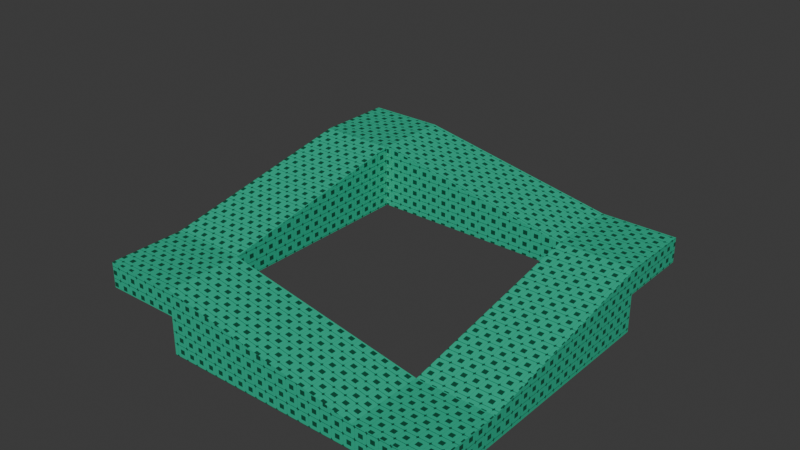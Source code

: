 # Source: level_2.blend  (saved by Blender 4.2.66; exported with 4.5.12 LTS)
import bpy
from mathutils import Matrix  # noqa: F401  (used for matrix-valued properties, if any)

bpy.ops.wm.read_factory_settings(use_empty=True)
scene = bpy.context.scene
scene.name = 'Scene'

# ---- collections
col_collection = bpy.data.collections.new('Collection'); scene.collection.children.link(col_collection)

# ---- images (referenced by path relative to the original .blend; pixels are not part of the script)
import os
ASSET_DIR = os.environ.get("B2B_ASSET_DIR", "")  # directory of the original .blend (textures are referenced by path, not embedded)
HERE = os.path.dirname(os.path.abspath(__file__))  # packed textures are extracted next to this script under _unpacked/

def load_image(name, relpath, width, height, colorspace="sRGB"):
    """Load a texture the original file referenced (path relative to the .blend, or extracted next to this script)."""
    p = next((c for c in (os.path.join(HERE, relpath), os.path.join(ASSET_DIR, relpath)) if relpath and os.path.exists(c)), "")
    if p:
        img = bpy.data.images.load(p, check_existing=True)
        img.name = name
    else:  # same state as the original file: an image datablock whose file is absent (Cycles renders it pink)
        img = bpy.data.images.new(name, width, height)
        img.source = "FILE"
        img.filepath = "//" + (relpath or name)
    img.colorspace_settings.name = colorspace
    return img
img_bin_png = load_image('bin.png', '_unpacked/bin.4fb72e07.png', 128, 128, 'sRGB')

# ---- materials (node trees are filled in below, after node groups)
mat_material_002 = bpy.data.materials.new('Material.002')
mat_material_001 = bpy.data.materials.new('Material.001')

# ---- material node trees
mat_material_002.use_nodes = True; mat_material_002.node_tree.nodes.clear()
_N = mat_material_002.node_tree.nodes; _L = mat_material_002.node_tree.links
n0 = _N.new('ShaderNodeBsdfPrincipled'); n0.name = 'Principled BSDF'; n0.location = (10, 300)
n1 = _N.new('ShaderNodeOutputMaterial'); n1.name = 'Material Output'; n1.location = (300, 300)
n2 = _N.new('ShaderNodeTexImage'); n2.name = 'Image Texture'; n2.location = (-280, 271)
n2.image = img_bin_png
_L.new(n0.outputs[0], n1.inputs[0])
_L.new(n2.outputs[0], n0.inputs[0])
n1.is_active_output = True
mat_material_001.use_nodes = True; mat_material_001.node_tree.nodes.clear()
_N = mat_material_001.node_tree.nodes; _L = mat_material_001.node_tree.links
n0 = _N.new('ShaderNodeBsdfPrincipled'); n0.name = 'Principled BSDF'; n0.location = (10, 300)
n0.inputs[4].default_value = 0.0
n1 = _N.new('ShaderNodeOutputMaterial'); n1.name = 'Material Output'; n1.location = (300, 300)
_L.new(n0.outputs[0], n1.inputs[0])
n1.is_active_output = True

# ---- world
world_world = bpy.data.worlds.new('World'); scene.world = world_world
world_world.use_nodes = True; world_world.node_tree.nodes.clear()
_N = world_world.node_tree.nodes; _L = world_world.node_tree.links
n0 = _N.new('ShaderNodeOutputWorld'); n0.name = 'World Output'; n0.location = (300, 300)
n1 = _N.new('ShaderNodeBackground'); n1.name = 'Background'; n1.location = (10, 300)
n1.inputs[0].default_value = (0.05088, 0.05088, 0.05088, 1.0)
_L.new(n1.outputs[0], n0.inputs[0])
n0.is_active_output = True
world_world.color = (0.05088, 0.05088, 0.05088)
world_world.sun_shadow_jitter_overblur = 0.0

# ---- meshes
me_cube_001 = bpy.data.meshes.new('Cube.001')
me_cube_001.from_pydata([(-15.0, -5.0, -1.0), (-15.0, -5.0, 4.0), (-15.0, 1.0, -1.0), (-15.0, 1.0, 4.0), (1.0, -5.0, -1.0), (1.0, -5.0, 1.0), (1.0, 1.0, -1.0), (1.0, 1.0, 1.0), (-21.0, 17.0, 2.0), (-21.0, 17.0, 7.0), (-15.0, 17.0, 2.0), (-15.0, 17.0, 7.0), (-21.0, 1.0, 2.0), (-21.0, 1.0, 4.0), (-15.0, 1.0, 2.0), (-21.0, -5.0, 4.0), (-15.0, -5.0, 2.0), (-21.0, -5.0, 2.0), (7.0, 17.0, 4.0), (7.0, 17.0, -1.0), (1.0, 17.0, -1.0), (1.0, 17.0, 4.0), (7.0, 1.0, -1.0), (7.0, 1.0, 1.0), (-15.0, 23.0, 2.0), (-15.0, 23.0, 7.0), (1.0, 23.0, 2.0), (1.0, 23.0, 4.0), (1.0, 17.0, 2.0), (7.0, 23.0, 4.0), (7.0, 17.0, 2.0), (7.0, 23.0, 2.0), (7.0, -5.0, -1.0), (7.0, -5.0, 1.0), (-21.0, 23.0, 2.0), (-21.0, 23.0, 7.0)], [], [(16, 1, 3, 14), (14, 3, 7, 6), (6, 7, 5, 4), (4, 5, 1, 16), (2, 6, 4, 0), (7, 3, 1, 5), (8, 9, 11, 10), (10, 11, 3, 14), (14, 3, 13, 12), (12, 13, 9, 8), (10, 14, 12, 8), (3, 11, 9, 13), (1, 3, 13, 15), (4, 16, 0), (15, 13, 12, 17), (2, 14, 6), (0, 16, 14, 2), (1, 15, 17, 16), (12, 14, 16, 17), (30, 18, 21, 28), (28, 21, 7, 6), (6, 7, 23, 22), (22, 23, 18, 30), (20, 6, 22, 19), (7, 21, 18, 23), (24, 25, 11, 10), (10, 11, 21, 28), (28, 21, 27, 26), (26, 27, 25, 24), (10, 28, 26, 24), (21, 11, 25, 27), (18, 21, 27, 29), (22, 30, 19), (29, 27, 26, 31), (20, 28, 6), (19, 30, 28, 20), (18, 29, 31, 30), (26, 28, 30, 31), (5, 4, 32, 33), (23, 22, 32, 33), (6, 4, 32, 22), (7, 5, 33, 23), (8, 9, 35, 34), (34, 24, 25, 35), (11, 9, 35, 25), (10, 8, 34, 24)])
_uv = me_cube_001.uv_layers.new(name='UVMap')
_uv.uv.foreach_set('vector', [-2.045, 24.09, -4.183, 24.09, -4.183, 17.67, -2.045, 17.67, 10.78, 0.5702, 12.92, 0.5702, 9.712, 17.67, 7.574, 17.67, 2.229, 17.67, 4.367, 17.67, 4.367, 24.09, 2.229, 24.09, 30.02, 23.95, 27.88, 23.95, 24.67, 6.843, 26.81, 6.843, 2.229, 0.5736, 2.229, 17.67, -4.183, 17.67, -4.183, 0.5702, -11.8, -5.842, -11.86, -23.01, -5.451, -23.01, -5.386, -5.842, -5.522, 24.09, -10.87, 24.09, -10.87, 17.67, -5.522, 17.67, 12.92, 6.984, 18.26, 6.984, 15.06, 24.09, 12.92, 24.09, -16.21, 30.5, -18.35, 30.5, -18.35, 24.08, -16.21, 24.08, 23.61, 23.94, 21.47, 23.94, 18.26, 6.839, 23.61, 6.839, 24.67, -23.09, 24.67, -5.99, 18.26, -5.987, 18.26, -23.08, -11.86, -23.01, -29.04, -23.09, -29.03, -29.5, -11.86, -29.43, -5.451, -23.01, -11.86, -23.01, -11.86, -29.43, -5.448, -29.43, 30.02, 23.95, 26.81, 6.843, 30.02, 6.843, 21.47, 30.36, 21.47, 23.94, 23.61, 23.94, 23.61, 30.36, 7.574, 0.5702, 10.78, 0.5702, 7.574, 17.67, 1.162, 24.09, -2.045, 24.09, -2.045, 17.67, 1.162, 17.67, 24.67, 6.843, 24.67, 0.4298, 26.81, 0.4298, 26.81, 6.843, 18.26, -5.987, 24.67, -5.99, 24.67, 0.4218, 18.26, 0.4253, -21.55, 30.5, -23.69, 30.5, -23.69, 24.08, -21.55, 24.08, 5.436, 0.5702, 7.574, 0.5702, 4.367, 17.67, 2.229, 17.67, 7.574, 17.67, 9.712, 17.67, 9.712, 24.09, 7.574, 24.09, -23.69, 24.09, -25.83, 24.09, -29.04, 6.984, -26.9, 6.984, -10.87, 0.5736, -10.87, 17.67, -17.28, 17.67, -17.28, 0.5702, -5.386, -5.842, 11.79, -5.916, 11.79, 0.496, -5.383, 0.5702, 12.92, 0.5702, 18.26, 0.5702, 18.26, 6.984, 12.92, 6.984, -5.522, 17.67, -10.87, 17.67, -7.66, 0.5702, -5.522, 0.5702, -14.07, 30.5, -16.21, 30.5, -16.21, 24.08, -14.07, 24.08, 24.67, -23.09, 26.81, -23.09, 30.02, -5.984, 24.67, -5.984, -17.28, 0.5702, -17.28, 17.67, -23.69, 17.67, -23.69, 0.5736, 11.79, -5.916, 11.85, -23.09, 18.26, -23.09, 18.2, -5.916, 11.79, 0.496, 11.79, -5.916, 18.2, -5.916, 18.2, 0.496, -23.69, 24.09, -26.9, 6.984, -23.69, 6.984, 26.81, -29.5, 26.81, -23.09, 24.67, -23.09, 24.67, -29.5, 2.229, 0.5702, 5.436, 0.5702, 2.229, 17.67, -18.35, 30.5, -21.55, 30.5, -21.55, 24.08, -18.35, 24.08, -29.04, 6.984, -29.04, 0.5702, -26.9, 0.5702, -26.9, 6.984, -23.69, 17.67, -17.28, 17.67, -17.28, 24.08, -23.69, 24.08, 27.88, 23.95, 30.02, 23.95, 30.02, 30.36, 27.88, 30.36, -25.83, 24.09, -23.69, 24.09, -23.69, 30.5, -25.83, 30.5, -10.87, 17.67, -10.87, 24.08, -17.28, 24.08, -17.28, 17.67, -11.8, -5.842, -5.386, -5.842, -5.39, 0.5702, -11.8, 0.5702, 23.61, 6.839, 18.26, 6.839, 18.26, 0.4253, 23.61, 0.4253, 24.67, 0.4298, 24.67, -5.984, 30.02, -5.984, 30.02, 0.4298, 11.85, -23.09, 11.85, -29.5, 18.26, -29.5, 18.26, -23.09, 24.67, -23.09, 18.26, -23.08, 18.26, -29.5, 24.67, -29.5])
me_cube_001.materials.append(mat_material_002)
me_cube_001.update()
me_cube_002 = bpy.data.meshes.new('Cube.002')
me_cube_002.from_pydata([(-15.0, -15.0, -1.0), (-15.0, -15.0, 12.86), (-15.0, 1.0, -1.0), (-15.0, 1.0, 12.86), (1.0, -15.0, -1.0), (1.0, -15.0, 12.86), (1.0, 1.0, -1.0), (1.0, 1.0, 12.86)], [], [(0, 1, 3, 2), (2, 3, 7, 6), (6, 7, 5, 4), (4, 5, 1, 0), (2, 6, 4, 0), (7, 3, 1, 5)])
_uv = me_cube_002.uv_layers.new(name='UVMap')
_uv.uv.foreach_set('vector', [0.375, 0.0, 0.625, 0.0, 0.625, 0.25, 0.375, 0.25, 0.375, 0.25, 0.625, 0.25, 0.625, 0.5, 0.375, 0.5, 0.375, 0.5, 0.625, 0.5, 0.625, 0.75, 0.375, 0.75, 0.375, 0.75, 0.625, 0.75, 0.625, 1.0, 0.375, 1.0, 0.125, 0.5, 0.375, 0.5, 0.375, 0.75, 0.125, 0.75, 0.625, 0.5, 0.875, 0.5, 0.875, 0.75, 0.625, 0.75])
me_cube_002.materials.append(mat_material_001)
me_cube_002.update()
me_cube_003 = bpy.data.meshes.new('Cube.003')
me_cube_003.from_pydata([(9.0, -1.0, -1.0), (9.0, -1.0, 12.86), (9.0, 1.0, -1.0), (9.0, 1.0, 12.86), (7.0, 1.0, -1.0), (7.0, 1.0, 12.86), (7.0, -1.0, -1.0), (7.0, -1.0, 12.86), (9.0, -29.0, 12.86), (9.0, -29.0, -1.0), (7.0, -29.0, -1.0), (7.0, -29.0, 12.86), (9.0, -31.0, 12.86), (9.0, -31.0, -1.0), (7.0, -31.0, -1.0), (7.0, -31.0, 12.86), (-21.0, -29.0, 12.86), (-21.0, -29.0, -1.0), (-21.0, -31.0, 12.86), (-21.0, -31.0, -1.0), (-23.0, -29.0, 12.86), (-23.0, -29.0, -1.0), (-23.0, -31.0, 12.86), (-23.0, -31.0, -1.0), (-21.0, 1.0, 12.86), (-21.0, 1.0, -1.0), (-23.0, 1.0, 12.86), (-23.0, 1.0, -1.0), (-23.0, -1.0, 12.86), (-23.0, -1.0, -1.0), (-21.0, -1.0, 12.86), (-21.0, -1.0, -1.0)], [], [(4, 5, 3, 2), (2, 3, 1, 0), (6, 7, 30, 31), (4, 2, 0, 6), (5, 24, 30, 7), (3, 5, 7, 1), (25, 4, 6, 31), (1, 7, 11, 8), (25, 24, 5, 4), (8, 11, 15, 12), (0, 1, 8, 9), (7, 6, 10, 11), (6, 0, 9, 10), (13, 12, 15, 14), (9, 8, 12, 13), (10, 14, 19, 17), (10, 9, 13, 14), (17, 19, 23, 21), (14, 15, 18, 19), (11, 10, 17, 16), (15, 11, 16, 18), (20, 21, 23, 22), (19, 18, 22, 23), (18, 16, 20, 22), (29, 28, 26, 27), (24, 25, 27, 26), (28, 30, 24, 26), (31, 29, 27, 25), (16, 17, 31, 30), (17, 21, 29, 31), (20, 16, 30, 28), (21, 20, 28, 29)])
_uv = me_cube_003.uv_layers.new(name='UVMap')
_uv.uv.foreach_set('vector', [0.375, 0.45, 0.625, 0.45, 0.625, 0.5, 0.375, 0.5, 0.375, 0.5, 0.625, 0.5, 0.625, 0.75, 0.375, 0.75, 0.375, 0.8, 0.625, 0.8, 0.625, 1.0, 0.375, 1.0, 0.325, 0.5, 0.375, 0.5, 0.375, 0.75, 0.325, 0.75, 0.675, 0.5, 0.875, 0.5, 0.875, 0.75, 0.675, 0.75, 0.625, 0.5, 0.675, 0.5, 0.675, 0.75, 0.625, 0.75, 0.125, 0.5, 0.325, 0.5, 0.325, 0.75, 0.125, 0.75, 0.625, 0.75, 0.675, 0.75, 0.675, 0.75, 0.625, 0.75, 0.375, 0.25, 0.625, 0.25, 0.625, 0.45, 0.375, 0.45, 0.625, 0.75, 0.675, 0.75, 0.675, 0.75, 0.625, 0.75, 0.375, 0.75, 0.625, 0.75, 0.625, 0.75, 0.375, 0.75, 0.625, 0.8, 0.375, 0.8, 0.375, 0.8, 0.625, 0.8, 0.325, 0.75, 0.375, 0.75, 0.375, 0.75, 0.325, 0.75, 0.375, 0.75, 0.625, 0.75, 0.625, 0.8, 0.375, 0.8, 0.375, 0.75, 0.625, 0.75, 0.625, 0.75, 0.375, 0.75, 0.325, 0.75, 0.325, 0.75, 0.325, 0.75, 0.325, 0.75, 0.325, 0.75, 0.375, 0.75, 0.375, 0.75, 0.325, 0.75, 0.325, 0.75, 0.325, 0.75, 0.325, 0.75, 0.325, 0.75, 0.375, 0.8, 0.625, 0.8, 0.625, 0.8, 0.375, 0.8, 0.625, 0.8, 0.375, 0.8, 0.375, 0.8, 0.625, 0.8, 0.675, 0.75, 0.675, 0.75, 0.675, 0.75, 0.675, 0.75, 0.625, 0.8, 0.375, 0.8, 0.375, 0.8, 0.625, 0.8, 0.375, 0.8, 0.625, 0.8, 0.625, 0.8, 0.375, 0.8, 0.675, 0.75, 0.675, 0.75, 0.675, 0.75, 0.675, 0.75, 0.375, 0.8, 0.625, 0.8, 0.625, 0.8, 0.375, 0.8, 0.625, 0.8, 0.375, 0.8, 0.375, 0.8, 0.625, 0.8, 0.675, 0.75, 0.675, 0.75, 0.675, 0.75, 0.675, 0.75, 0.325, 0.75, 0.325, 0.75, 0.325, 0.75, 0.325, 0.75, 0.625, 0.8, 0.375, 0.8, 0.375, 0.8, 0.625, 0.8, 0.325, 0.75, 0.325, 0.75, 0.325, 0.75, 0.325, 0.75, 0.675, 0.75, 0.675, 0.75, 0.675, 0.75, 0.675, 0.75, 0.375, 0.8, 0.625, 0.8, 0.625, 0.8, 0.375, 0.8])
me_cube_003.materials.append(mat_material_001)
me_cube_003.update()

# ---- objects
ob_cube = bpy.data.objects.new('Cube', me_cube_001)
ob_inside_clear = bpy.data.objects.new('Inside Clear', me_cube_002)
ob_outside_clear = bpy.data.objects.new('Outside Clear', me_cube_003)

# ---- transforms, parenting, visibility, modifiers, constraints
ob_cube.location = (0.0, -40.0, 0.0)
ob_cube.scale = (4.0, 4.0, 4.0)
ob_inside_clear.location = (0.0, 24.0, 0.0)
ob_inside_clear.scale = (4.0, 4.0, 4.0)
ob_outside_clear.location = (0.0, 56.0, 0.0)
ob_outside_clear.scale = (4.0, 4.0, 4.0)

# ---- collection membership
col_collection.objects.link(ob_cube)
col_collection.objects.link(ob_inside_clear)
col_collection.objects.link(ob_outside_clear)

# ---- scene / render settings (as saved in the file)
scene.frame_start = 1; scene.frame_end = 250; scene.frame_set(1)
scene.render.engine = 'BLENDER_EEVEE_NEXT'
bpy.context.view_layer.update()

# ---- added for rendering (the .blend has no active camera and no usable light): camera, sun
cam_auto = bpy.data.cameras.new('AutoCamera')
cam_auto.lens = 50.0
cam_auto.sensor_width = 36.0
cam_auto.clip_end = 3074.12
ob_auto_camera = bpy.data.objects.new('AutoCamera', cam_auto)
scene.collection.objects.link(ob_auto_camera)
ob_auto_camera.location = (147.164, -214.197, 163.855)
ob_auto_camera.rotation_euler = (1.09748, -7.21219e-08, 0.694738)
scene.camera = ob_auto_camera
light_auto_sun = bpy.data.lights.new('AutoSun', 'SUN')
light_auto_sun.energy = 3.0
light_auto_sun.angle = 0.0523599
ob_auto_sun = bpy.data.objects.new('AutoSun', light_auto_sun)
scene.collection.objects.link(ob_auto_sun)
ob_auto_sun.rotation_euler = (0.872665, 0.174533, 0.523599)
bpy.context.view_layer.update()
